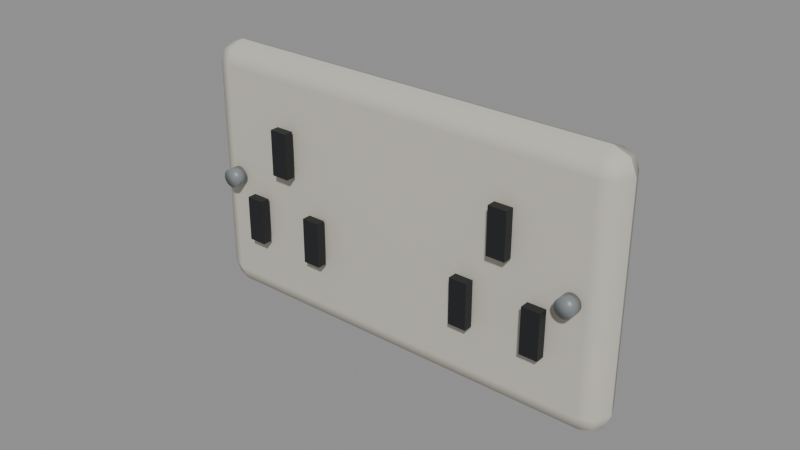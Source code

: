 # Source: socket.blend  (saved by Blender 5.2.44; exported with 4.5.12 LTS)
import bpy
from mathutils import Matrix  # noqa: F401  (used for matrix-valued properties, if any)

bpy.ops.wm.read_factory_settings(use_empty=True)
scene = bpy.context.scene
scene.name = 'Scene'

# ---- collections
col_socket = bpy.data.collections.new('socket'); scene.collection.children.link(col_socket)

# ---- materials (node trees are filled in below, after node groups)
mat_ivory = bpy.data.materials.new('ivory')
mat_ivory.diffuse_color = (0.55, 0.53, 0.45, 1.0)
mat_black = bpy.data.materials.new('black')
mat_black.diffuse_color = (0.008, 0.01, 0.012, 1.0)
mat_steel = bpy.data.materials.new('steel')
mat_steel.diffuse_color = (0.2, 0.22, 0.23, 1.0)

# ---- material node trees
mat_ivory.use_nodes = True; mat_ivory.node_tree.nodes.clear()
_N = mat_ivory.node_tree.nodes; _L = mat_ivory.node_tree.links
n0 = _N.new('ShaderNodeBsdfPrincipled'); n0.name = 'Principled BSDF'; n0.location = (-200, 100)
n0.inputs[0].default_value = (0.55, 0.53, 0.45, 1.0)
n0.inputs[2].default_value = 0.8
n0.inputs[10].default_value = 0.005
n1 = _N.new('ShaderNodeOutputMaterial'); n1.name = 'Material Output'; n1.location = (200, 100)
_L.new(n0.outputs[0], n1.inputs[0])
n1.is_active_output = True
mat_black.use_nodes = True; mat_black.node_tree.nodes.clear()
_N = mat_black.node_tree.nodes; _L = mat_black.node_tree.links
n0 = _N.new('ShaderNodeBsdfPrincipled'); n0.name = 'Principled BSDF'; n0.location = (-200, 100)
n0.inputs[0].default_value = (0.008, 0.01, 0.012, 1.0)
n0.inputs[2].default_value = 0.55
n0.inputs[10].default_value = 0.005
n1 = _N.new('ShaderNodeOutputMaterial'); n1.name = 'Material Output'; n1.location = (200, 100)
_L.new(n0.outputs[0], n1.inputs[0])
n1.is_active_output = True
mat_steel.use_nodes = True; mat_steel.node_tree.nodes.clear()
_N = mat_steel.node_tree.nodes; _L = mat_steel.node_tree.links
n0 = _N.new('ShaderNodeBsdfPrincipled'); n0.name = 'Principled BSDF'; n0.location = (-200, 100)
n0.inputs[0].default_value = (0.2, 0.22, 0.23, 1.0)
n0.inputs[2].default_value = 0.4
n0.inputs[10].default_value = 0.005
n1 = _N.new('ShaderNodeOutputMaterial'); n1.name = 'Material Output'; n1.location = (200, 100)
_L.new(n0.outputs[0], n1.inputs[0])
n1.is_active_output = True

# ---- meshes
me_cube = bpy.data.meshes.new('Cube')
me_cube.from_pydata([(-0.0725, -0.007, -0.0425), (-0.0725, -0.007, 0.0425), (-0.0725, 0.007, -0.0425), (-0.0725, 0.007, 0.0425), (0.0725, -0.007, -0.0425), (0.0725, -0.007, 0.0425), (0.0725, 0.007, -0.0425), (0.0725, 0.007, 0.0425)], [], [(0, 1, 3, 2), (2, 3, 7, 6), (6, 7, 5, 4), (4, 5, 1, 0), (2, 6, 4, 0), (7, 3, 1, 5)])
_uv = me_cube.uv_layers.new(name='UVMap')
_uv.uv.foreach_set('vector', [0.375, 0.0, 0.625, 0.0, 0.625, 0.25, 0.375, 0.25, 0.375, 0.25, 0.625, 0.25, 0.625, 0.5, 0.375, 0.5, 0.375, 0.5, 0.625, 0.5, 0.625, 0.75, 0.375, 0.75, 0.375, 0.75, 0.625, 0.75, 0.625, 1.0, 0.375, 1.0, 0.125, 0.5, 0.375, 0.5, 0.375, 0.75, 0.125, 0.75, 0.625, 0.5, 0.875, 0.5, 0.875, 0.75, 0.625, 0.75])
me_cube.materials.append(mat_ivory)
me_cube.update()
me_cube_001 = bpy.data.meshes.new('Cube.001')
me_cube_001.from_pydata([(-0.003, -0.0015, -0.0075), (-0.003, -0.0015, 0.0075), (-0.003, 0.0015, -0.0075), (-0.003, 0.0015, 0.0075), (0.003, -0.0015, -0.0075), (0.003, -0.0015, 0.0075), (0.003, 0.0015, -0.0075), (0.003, 0.0015, 0.0075)], [], [(0, 1, 3, 2), (2, 3, 7, 6), (6, 7, 5, 4), (4, 5, 1, 0), (2, 6, 4, 0), (7, 3, 1, 5)])
_uv = me_cube_001.uv_layers.new(name='UVMap')
_uv.uv.foreach_set('vector', [0.375, 0.0, 0.625, 0.0, 0.625, 0.25, 0.375, 0.25, 0.375, 0.25, 0.625, 0.25, 0.625, 0.5, 0.375, 0.5, 0.375, 0.5, 0.625, 0.5, 0.625, 0.75, 0.375, 0.75, 0.375, 0.75, 0.625, 0.75, 0.625, 1.0, 0.375, 1.0, 0.125, 0.5, 0.375, 0.5, 0.375, 0.75, 0.125, 0.75, 0.625, 0.5, 0.875, 0.5, 0.875, 0.75, 0.625, 0.75])
me_cube_001.materials.append(mat_black)
me_cube_001.update()
me_cube_002 = bpy.data.meshes.new('Cube.002')
me_cube_002.from_pydata([(-0.003, -0.0015, -0.0075), (-0.003, -0.0015, 0.0075), (-0.003, 0.0015, -0.0075), (-0.003, 0.0015, 0.0075), (0.003, -0.0015, -0.0075), (0.003, -0.0015, 0.0075), (0.003, 0.0015, -0.0075), (0.003, 0.0015, 0.0075)], [], [(0, 1, 3, 2), (2, 3, 7, 6), (6, 7, 5, 4), (4, 5, 1, 0), (2, 6, 4, 0), (7, 3, 1, 5)])
_uv = me_cube_002.uv_layers.new(name='UVMap')
_uv.uv.foreach_set('vector', [0.375, 0.0, 0.625, 0.0, 0.625, 0.25, 0.375, 0.25, 0.375, 0.25, 0.625, 0.25, 0.625, 0.5, 0.375, 0.5, 0.375, 0.5, 0.625, 0.5, 0.625, 0.75, 0.375, 0.75, 0.375, 0.75, 0.625, 0.75, 0.625, 1.0, 0.375, 1.0, 0.125, 0.5, 0.375, 0.5, 0.375, 0.75, 0.125, 0.75, 0.625, 0.5, 0.875, 0.5, 0.875, 0.75, 0.625, 0.75])
me_cube_002.materials.append(mat_black)
me_cube_002.update()
me_cube_003 = bpy.data.meshes.new('Cube.003')
me_cube_003.from_pydata([(-0.003, -0.0015, -0.0075), (-0.003, -0.0015, 0.0075), (-0.003, 0.0015, -0.0075), (-0.003, 0.0015, 0.0075), (0.003, -0.0015, -0.0075), (0.003, -0.0015, 0.0075), (0.003, 0.0015, -0.0075), (0.003, 0.0015, 0.0075)], [], [(0, 1, 3, 2), (2, 3, 7, 6), (6, 7, 5, 4), (4, 5, 1, 0), (2, 6, 4, 0), (7, 3, 1, 5)])
_uv = me_cube_003.uv_layers.new(name='UVMap')
_uv.uv.foreach_set('vector', [0.375, 0.0, 0.625, 0.0, 0.625, 0.25, 0.375, 0.25, 0.375, 0.25, 0.625, 0.25, 0.625, 0.5, 0.375, 0.5, 0.375, 0.5, 0.625, 0.5, 0.625, 0.75, 0.375, 0.75, 0.375, 0.75, 0.625, 0.75, 0.625, 1.0, 0.375, 1.0, 0.125, 0.5, 0.375, 0.5, 0.375, 0.75, 0.125, 0.75, 0.625, 0.5, 0.875, 0.5, 0.875, 0.75, 0.625, 0.75])
me_cube_003.materials.append(mat_black)
me_cube_003.update()
me_cube_004 = bpy.data.meshes.new('Cube.004')
me_cube_004.from_pydata([(-0.003, -0.0015, -0.0075), (-0.003, -0.0015, 0.0075), (-0.003, 0.0015, -0.0075), (-0.003, 0.0015, 0.0075), (0.003, -0.0015, -0.0075), (0.003, -0.0015, 0.0075), (0.003, 0.0015, -0.0075), (0.003, 0.0015, 0.0075)], [], [(0, 1, 3, 2), (2, 3, 7, 6), (6, 7, 5, 4), (4, 5, 1, 0), (2, 6, 4, 0), (7, 3, 1, 5)])
_uv = me_cube_004.uv_layers.new(name='UVMap')
_uv.uv.foreach_set('vector', [0.375, 0.0, 0.625, 0.0, 0.625, 0.25, 0.375, 0.25, 0.375, 0.25, 0.625, 0.25, 0.625, 0.5, 0.375, 0.5, 0.375, 0.5, 0.625, 0.5, 0.625, 0.75, 0.375, 0.75, 0.375, 0.75, 0.625, 0.75, 0.625, 1.0, 0.375, 1.0, 0.125, 0.5, 0.375, 0.5, 0.375, 0.75, 0.125, 0.75, 0.625, 0.5, 0.875, 0.5, 0.875, 0.75, 0.625, 0.75])
me_cube_004.materials.append(mat_black)
me_cube_004.update()
me_cube_005 = bpy.data.meshes.new('Cube.005')
me_cube_005.from_pydata([(-0.003, -0.0015, -0.0075), (-0.003, -0.0015, 0.0075), (-0.003, 0.0015, -0.0075), (-0.003, 0.0015, 0.0075), (0.003, -0.0015, -0.0075), (0.003, -0.0015, 0.0075), (0.003, 0.0015, -0.0075), (0.003, 0.0015, 0.0075)], [], [(0, 1, 3, 2), (2, 3, 7, 6), (6, 7, 5, 4), (4, 5, 1, 0), (2, 6, 4, 0), (7, 3, 1, 5)])
_uv = me_cube_005.uv_layers.new(name='UVMap')
_uv.uv.foreach_set('vector', [0.375, 0.0, 0.625, 0.0, 0.625, 0.25, 0.375, 0.25, 0.375, 0.25, 0.625, 0.25, 0.625, 0.5, 0.375, 0.5, 0.375, 0.5, 0.625, 0.5, 0.625, 0.75, 0.375, 0.75, 0.375, 0.75, 0.625, 0.75, 0.625, 1.0, 0.375, 1.0, 0.125, 0.5, 0.375, 0.5, 0.375, 0.75, 0.125, 0.75, 0.625, 0.5, 0.875, 0.5, 0.875, 0.75, 0.625, 0.75])
me_cube_005.materials.append(mat_black)
me_cube_005.update()
me_cube_006 = bpy.data.meshes.new('Cube.006')
me_cube_006.from_pydata([(-0.003, -0.0015, -0.0075), (-0.003, -0.0015, 0.0075), (-0.003, 0.0015, -0.0075), (-0.003, 0.0015, 0.0075), (0.003, -0.0015, -0.0075), (0.003, -0.0015, 0.0075), (0.003, 0.0015, -0.0075), (0.003, 0.0015, 0.0075)], [], [(0, 1, 3, 2), (2, 3, 7, 6), (6, 7, 5, 4), (4, 5, 1, 0), (2, 6, 4, 0), (7, 3, 1, 5)])
_uv = me_cube_006.uv_layers.new(name='UVMap')
_uv.uv.foreach_set('vector', [0.375, 0.0, 0.625, 0.0, 0.625, 0.25, 0.375, 0.25, 0.375, 0.25, 0.625, 0.25, 0.625, 0.5, 0.375, 0.5, 0.375, 0.5, 0.625, 0.5, 0.625, 0.75, 0.375, 0.75, 0.375, 0.75, 0.625, 0.75, 0.625, 1.0, 0.375, 1.0, 0.125, 0.5, 0.375, 0.5, 0.375, 0.75, 0.125, 0.75, 0.625, 0.5, 0.875, 0.5, 0.875, 0.75, 0.625, 0.75])
me_cube_006.materials.append(mat_black)
me_cube_006.update()
me_cone = bpy.data.meshes.new('Cone')
me_cone.from_pydata([(0.0, 0.003, -0.002), (0.0, 0.003, 0.002), (0.0009271, 0.002853, -0.002), (0.0009271, 0.002853, 0.002), (0.001763, 0.002427, -0.002), (0.001763, 0.002427, 0.002), (0.002427, 0.001763, -0.002), (0.002427, 0.001763, 0.002), (0.002853, 0.0009271, -0.002), (0.002853, 0.0009271, 0.002), (0.003, 0.0, -0.002), (0.003, 0.0, 0.002), (0.002853, -0.0009271, -0.002), (0.002853, -0.0009271, 0.002), (0.002427, -0.001763, -0.002), (0.002427, -0.001763, 0.002), (0.001763, -0.002427, -0.002), (0.001763, -0.002427, 0.002), (0.0009271, -0.002853, -0.002), (0.0009271, -0.002853, 0.002), (0.0, -0.003, -0.002), (0.0, -0.003, 0.002), (-0.0009271, -0.002853, -0.002), (-0.0009271, -0.002853, 0.002), (-0.001763, -0.002427, -0.002), (-0.001763, -0.002427, 0.002), (-0.002427, -0.001763, -0.002), (-0.002427, -0.001763, 0.002), (-0.002853, -0.0009271, -0.002), (-0.002853, -0.0009271, 0.002), (-0.003, 0.0, -0.002), (-0.003, 0.0, 0.002), (-0.002853, 0.0009271, -0.002), (-0.002853, 0.0009271, 0.002), (-0.002427, 0.001763, -0.002), (-0.002427, 0.001763, 0.002), (-0.001763, 0.002427, -0.002), (-0.001763, 0.002427, 0.002), (-0.0009271, 0.002853, -0.002), (-0.0009271, 0.002853, 0.002)], [], [(0, 1, 3, 2), (2, 3, 5, 4), (4, 5, 7, 6), (6, 7, 9, 8), (8, 9, 11, 10), (10, 11, 13, 12), (12, 13, 15, 14), (14, 15, 17, 16), (16, 17, 19, 18), (18, 19, 21, 20), (20, 21, 23, 22), (22, 23, 25, 24), (24, 25, 27, 26), (26, 27, 29, 28), (28, 29, 31, 30), (30, 31, 33, 32), (32, 33, 35, 34), (34, 35, 37, 36), (3, 1, 39, 37, 35, 33, 31, 29, 27, 25, 23, 21, 19, 17, 15, 13, 11, 9, 7, 5), (36, 37, 39, 38), (38, 39, 1, 0), (0, 2, 4, 6, 8, 10, 12, 14, 16, 18, 20, 22, 24, 26, 28, 30, 32, 34, 36, 38)])
me_cone.polygons.foreach_set('use_smooth', [True] * 22)
_uv = me_cone.uv_layers.new(name='UVMap')
_uv.uv.foreach_set('vector', [1.0, 0.5, 1.0, 1.0, 0.95, 1.0, 0.95, 0.5, 0.95, 0.5, 0.95, 1.0, 0.9, 1.0, 0.9, 0.5, 0.9, 0.5, 0.9, 1.0, 0.85, 1.0, 0.85, 0.5, 0.85, 0.5, 0.85, 1.0, 0.8, 1.0, 0.8, 0.5, 0.8, 0.5, 0.8, 1.0, 0.75, 1.0, 0.75, 0.5, 0.75, 0.5, 0.75, 1.0, 0.7, 1.0, 0.7, 0.5, 0.7, 0.5, 0.7, 1.0, 0.65, 1.0, 0.65, 0.5, 0.65, 0.5, 0.65, 1.0, 0.6, 1.0, 0.6, 0.5, 0.6, 0.5, 0.6, 1.0, 0.55, 1.0, 0.55, 0.5, 0.55, 0.5, 0.55, 1.0, 0.5, 1.0, 0.5, 0.5, 0.5, 0.5, 0.5, 1.0, 0.45, 1.0, 0.45, 0.5, 0.45, 0.5, 0.45, 1.0, 0.4, 1.0, 0.4, 0.5, 0.4, 0.5, 0.4, 1.0, 0.35, 1.0, 0.35, 0.5, 0.35, 0.5, 0.35, 1.0, 0.3, 1.0, 0.3, 0.5, 0.3, 0.5, 0.3, 1.0, 0.25, 1.0, 0.25, 0.5, 0.25, 0.5, 0.25, 1.0, 0.2, 1.0, 0.2, 0.5, 0.2, 0.5, 0.2, 1.0, 0.15, 1.0, 0.15, 0.5, 0.15, 0.5, 0.15, 1.0, 0.1, 1.0, 0.1, 0.5, 0.3242, 0.4783, 0.25, 0.49, 0.1758, 0.4783, 0.1089, 0.4442, 0.05584, 0.3911, 0.02175, 0.3242, 0.01, 0.25, 0.02175, 0.1758, 0.05584, 0.1089, 0.1089, 0.05584, 0.1758, 0.02175, 0.25, 0.01, 0.3242, 0.02175, 0.3911, 0.05584, 0.4442, 0.1089, 0.4783, 0.1758, 0.49, 0.25, 0.4783, 0.3242, 0.4442, 0.3911, 0.3911, 0.4442, 0.1, 0.5, 0.1, 1.0, 0.05, 1.0, 0.05, 0.5, 0.05, 0.5, 0.05, 1.0, -1.565e-07, 1.0, -1.565e-07, 0.5, 0.75, 0.49, 0.8242, 0.4783, 0.8911, 0.4442, 0.9442, 0.3911, 0.9783, 0.3242, 0.99, 0.25, 0.9783, 0.1758, 0.9442, 0.1089, 0.8911, 0.05584, 0.8242, 0.02175, 0.75, 0.01, 0.6758, 0.02175, 0.6089, 0.05584, 0.5558, 0.1089, 0.5217, 0.1758, 0.51, 0.25, 0.5217, 0.3242, 0.5558, 0.3911, 0.6089, 0.4442, 0.6758, 0.4783])
me_cone.materials.append(mat_steel)
me_cone.update()
me_cone_001 = bpy.data.meshes.new('Cone.001')
me_cone_001.from_pydata([(0.0, 0.003, -0.002), (0.0, 0.003, 0.002), (0.0009271, 0.002853, -0.002), (0.0009271, 0.002853, 0.002), (0.001763, 0.002427, -0.002), (0.001763, 0.002427, 0.002), (0.002427, 0.001763, -0.002), (0.002427, 0.001763, 0.002), (0.002853, 0.0009271, -0.002), (0.002853, 0.0009271, 0.002), (0.003, 0.0, -0.002), (0.003, 0.0, 0.002), (0.002853, -0.0009271, -0.002), (0.002853, -0.0009271, 0.002), (0.002427, -0.001763, -0.002), (0.002427, -0.001763, 0.002), (0.001763, -0.002427, -0.002), (0.001763, -0.002427, 0.002), (0.0009271, -0.002853, -0.002), (0.0009271, -0.002853, 0.002), (0.0, -0.003, -0.002), (0.0, -0.003, 0.002), (-0.0009271, -0.002853, -0.002), (-0.0009271, -0.002853, 0.002), (-0.001763, -0.002427, -0.002), (-0.001763, -0.002427, 0.002), (-0.002427, -0.001763, -0.002), (-0.002427, -0.001763, 0.002), (-0.002853, -0.0009271, -0.002), (-0.002853, -0.0009271, 0.002), (-0.003, 0.0, -0.002), (-0.003, 0.0, 0.002), (-0.002853, 0.0009271, -0.002), (-0.002853, 0.0009271, 0.002), (-0.002427, 0.001763, -0.002), (-0.002427, 0.001763, 0.002), (-0.001763, 0.002427, -0.002), (-0.001763, 0.002427, 0.002), (-0.0009271, 0.002853, -0.002), (-0.0009271, 0.002853, 0.002)], [], [(0, 1, 3, 2), (2, 3, 5, 4), (4, 5, 7, 6), (6, 7, 9, 8), (8, 9, 11, 10), (10, 11, 13, 12), (12, 13, 15, 14), (14, 15, 17, 16), (16, 17, 19, 18), (18, 19, 21, 20), (20, 21, 23, 22), (22, 23, 25, 24), (24, 25, 27, 26), (26, 27, 29, 28), (28, 29, 31, 30), (30, 31, 33, 32), (32, 33, 35, 34), (34, 35, 37, 36), (3, 1, 39, 37, 35, 33, 31, 29, 27, 25, 23, 21, 19, 17, 15, 13, 11, 9, 7, 5), (36, 37, 39, 38), (38, 39, 1, 0), (0, 2, 4, 6, 8, 10, 12, 14, 16, 18, 20, 22, 24, 26, 28, 30, 32, 34, 36, 38)])
me_cone_001.polygons.foreach_set('use_smooth', [True] * 22)
_uv = me_cone_001.uv_layers.new(name='UVMap')
_uv.uv.foreach_set('vector', [1.0, 0.5, 1.0, 1.0, 0.95, 1.0, 0.95, 0.5, 0.95, 0.5, 0.95, 1.0, 0.9, 1.0, 0.9, 0.5, 0.9, 0.5, 0.9, 1.0, 0.85, 1.0, 0.85, 0.5, 0.85, 0.5, 0.85, 1.0, 0.8, 1.0, 0.8, 0.5, 0.8, 0.5, 0.8, 1.0, 0.75, 1.0, 0.75, 0.5, 0.75, 0.5, 0.75, 1.0, 0.7, 1.0, 0.7, 0.5, 0.7, 0.5, 0.7, 1.0, 0.65, 1.0, 0.65, 0.5, 0.65, 0.5, 0.65, 1.0, 0.6, 1.0, 0.6, 0.5, 0.6, 0.5, 0.6, 1.0, 0.55, 1.0, 0.55, 0.5, 0.55, 0.5, 0.55, 1.0, 0.5, 1.0, 0.5, 0.5, 0.5, 0.5, 0.5, 1.0, 0.45, 1.0, 0.45, 0.5, 0.45, 0.5, 0.45, 1.0, 0.4, 1.0, 0.4, 0.5, 0.4, 0.5, 0.4, 1.0, 0.35, 1.0, 0.35, 0.5, 0.35, 0.5, 0.35, 1.0, 0.3, 1.0, 0.3, 0.5, 0.3, 0.5, 0.3, 1.0, 0.25, 1.0, 0.25, 0.5, 0.25, 0.5, 0.25, 1.0, 0.2, 1.0, 0.2, 0.5, 0.2, 0.5, 0.2, 1.0, 0.15, 1.0, 0.15, 0.5, 0.15, 0.5, 0.15, 1.0, 0.1, 1.0, 0.1, 0.5, 0.3242, 0.4783, 0.25, 0.49, 0.1758, 0.4783, 0.1089, 0.4442, 0.05584, 0.3911, 0.02175, 0.3242, 0.01, 0.25, 0.02175, 0.1758, 0.05584, 0.1089, 0.1089, 0.05584, 0.1758, 0.02175, 0.25, 0.01, 0.3242, 0.02175, 0.3911, 0.05584, 0.4442, 0.1089, 0.4783, 0.1758, 0.49, 0.25, 0.4783, 0.3242, 0.4442, 0.3911, 0.3911, 0.4442, 0.1, 0.5, 0.1, 1.0, 0.05, 1.0, 0.05, 0.5, 0.05, 0.5, 0.05, 1.0, -1.565e-07, 1.0, -1.565e-07, 0.5, 0.75, 0.49, 0.8242, 0.4783, 0.8911, 0.4442, 0.9442, 0.3911, 0.9783, 0.3242, 0.99, 0.25, 0.9783, 0.1758, 0.9442, 0.1089, 0.8911, 0.05584, 0.8242, 0.02175, 0.75, 0.01, 0.6758, 0.02175, 0.6089, 0.05584, 0.5558, 0.1089, 0.5217, 0.1758, 0.51, 0.25, 0.5217, 0.3242, 0.5558, 0.3911, 0.6089, 0.4442, 0.6758, 0.4783])
me_cone_001.materials.append(mat_steel)
me_cone_001.update()

# ---- objects
ob_socket = bpy.data.objects.new('socket', None)
ob_bakelite_socket = bpy.data.objects.new('Bakelite socket', me_cube)
ob_plug_slot = bpy.data.objects.new('Plug slot', me_cube_001)
ob_plug_slot_001 = bpy.data.objects.new('Plug slot.001', me_cube_002)
ob_plug_slot_002 = bpy.data.objects.new('Plug slot.002', me_cube_003)
ob_plug_slot_003 = bpy.data.objects.new('Plug slot.003', me_cube_004)
ob_plug_slot_004 = bpy.data.objects.new('Plug slot.004', me_cube_005)
ob_plug_slot_005 = bpy.data.objects.new('Plug slot.005', me_cube_006)
ob_screw = bpy.data.objects.new('Screw', me_cone)
ob_screw_001 = bpy.data.objects.new('Screw.001', me_cone_001)

# ---- transforms, parenting, visibility, modifiers, constraints
ob_socket.location = (0.0, 0.0, 0.0)
ob_bakelite_socket.parent = ob_socket
ob_bakelite_socket.location = (0.0, 0.0, 0.0)
_m = ob_bakelite_socket.modifiers.new('Edge wear', 'BEVEL')
_m.width = 0.007
_m.width_pct = 0.007
_m.segments = 2
_m = ob_bakelite_socket.modifiers.new('Normals', 'WEIGHTED_NORMAL')
ob_plug_slot.parent = ob_socket
ob_plug_slot.location = (-0.052, -0.01, -0.012)
ob_plug_slot_001.parent = ob_socket
ob_plug_slot_001.location = (-0.028, -0.01, -0.012)
ob_plug_slot_002.parent = ob_socket
ob_plug_slot_002.location = (-0.04, -0.01, 0.014)
ob_plug_slot_003.parent = ob_socket
ob_plug_slot_003.location = (0.028, -0.01, -0.012)
ob_plug_slot_004.parent = ob_socket
ob_plug_slot_004.location = (0.052, -0.01, -0.012)
ob_plug_slot_005.parent = ob_socket
ob_plug_slot_005.location = (0.04, -0.01, 0.014)
ob_screw.parent = ob_socket
ob_screw.location = (-0.062, -0.01, 0.0)
ob_screw.rotation_euler = (1.571, 0.0, 0.0)
ob_screw_001.parent = ob_socket
ob_screw_001.location = (0.062, -0.01, 0.0)
ob_screw_001.rotation_euler = (1.571, 0.0, 0.0)

# ---- collection membership
col_socket.objects.link(ob_socket)
col_socket.objects.link(ob_bakelite_socket)
col_socket.objects.link(ob_plug_slot)
col_socket.objects.link(ob_plug_slot_001)
col_socket.objects.link(ob_plug_slot_002)
col_socket.objects.link(ob_plug_slot_003)
col_socket.objects.link(ob_plug_slot_004)
col_socket.objects.link(ob_plug_slot_005)
col_socket.objects.link(ob_screw)
col_socket.objects.link(ob_screw_001)

# ---- scene / render settings (as saved in the file)
scene.frame_start = 1; scene.frame_end = 90; scene.frame_set(1)
scene.render.engine = 'BLENDER_EEVEE_NEXT'
scene.render.bake_bias = 0.0
scene.render.bake_samples = 0
scene.render.compositor_device = 'GPU'
scene.eevee.use_volume_custom_range = False
scene.eevee.fast_gi_thickness_near = 0.1
scene.eevee.fast_gi_thickness_far = 0.0
scene.eevee.ray_tracing_options.screen_trace_thickness = 0.1
bpy.context.view_layer.update()

# ---- added for rendering (the .blend has no active camera and no usable light): camera, sun + grey world if the file has none
cam_auto = bpy.data.cameras.new('AutoCamera')
cam_auto.lens = 50.0
cam_auto.sensor_width = 36.0
cam_auto.clip_end = 1000.0
ob_auto_camera = bpy.data.objects.new('AutoCamera', cam_auto)
scene.collection.objects.link(ob_auto_camera)
ob_auto_camera.location = (0.185045, -0.224554, 0.148036)
ob_auto_camera.rotation_euler = (1.09748, -7.21219e-08, 0.694738)
scene.camera = ob_auto_camera
light_auto_sun = bpy.data.lights.new('AutoSun', 'SUN')
light_auto_sun.energy = 3.0
light_auto_sun.angle = 0.0523599
ob_auto_sun = bpy.data.objects.new('AutoSun', light_auto_sun)
scene.collection.objects.link(ob_auto_sun)
ob_auto_sun.rotation_euler = (0.872665, 0.174533, 0.523599)
if scene.world is None:
    world_auto = bpy.data.worlds.new('AutoWorld')
    world_auto.color = (0.3, 0.3, 0.3)
    scene.world = world_auto
bpy.context.view_layer.update()
